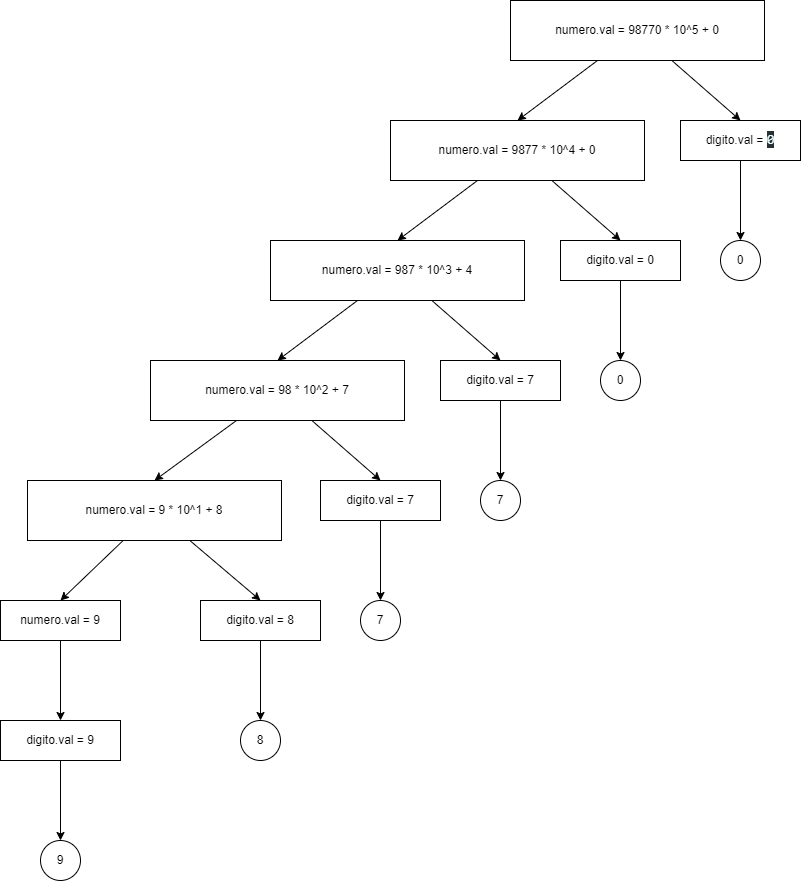

The diagram above was exported from draw.io. Its source (the exported page's mxGraphModel, read from the mxfile embedded in the PNG):
<mxGraphModel dx="2400" dy="1218" grid="1" gridSize="10" guides="1" tooltips="1" connect="1" arrows="1" fold="1" page="1" pageScale="1" pageWidth="827" pageHeight="1169" math="0" shadow="0">
  <root>
    <mxCell id="ozwp8r3FKZKoYQDjS67R-0" />
    <mxCell id="ozwp8r3FKZKoYQDjS67R-1" parent="ozwp8r3FKZKoYQDjS67R-0" />
    <mxCell id="ZTuMC26i21HgR95qbaj0-3" style="edgeStyle=none;html=1;entryX=0.5;entryY=0;entryDx=0;entryDy=0;" edge="1" parent="ozwp8r3FKZKoYQDjS67R-1" source="ZTuMC26i21HgR95qbaj0-5" target="ZTuMC26i21HgR95qbaj0-9">
      <mxGeometry relative="1" as="geometry" />
    </mxCell>
    <mxCell id="ZTuMC26i21HgR95qbaj0-4" style="edgeStyle=none;html=1;entryX=0.5;entryY=0;entryDx=0;entryDy=0;" edge="1" parent="ozwp8r3FKZKoYQDjS67R-1" source="ZTuMC26i21HgR95qbaj0-5" target="ZTuMC26i21HgR95qbaj0-12">
      <mxGeometry relative="1" as="geometry" />
    </mxCell>
    <mxCell id="ZTuMC26i21HgR95qbaj0-5" value="numero.val = 98770 * 10^5 + 0" style="rounded=0;whiteSpace=wrap;html=1;" vertex="1" parent="ozwp8r3FKZKoYQDjS67R-1">
      <mxGeometry x="524" y="40" width="254" height="60" as="geometry" />
    </mxCell>
    <mxCell id="ZTuMC26i21HgR95qbaj0-8" style="edgeStyle=none;html=1;" edge="1" parent="ozwp8r3FKZKoYQDjS67R-1" source="ZTuMC26i21HgR95qbaj0-9" target="ZTuMC26i21HgR95qbaj0-39">
      <mxGeometry relative="1" as="geometry" />
    </mxCell>
    <mxCell id="ZTuMC26i21HgR95qbaj0-9" value="digito.val = &lt;font color=&quot;#eeffff&quot; face=&quot;consolas, courier new, monospace&quot;&gt;&lt;span style=&quot;font-size: 14px ; background-color: rgb(38 , 50 , 56)&quot;&gt;0&lt;/span&gt;&lt;/font&gt;" style="rounded=0;whiteSpace=wrap;html=1;" vertex="1" parent="ozwp8r3FKZKoYQDjS67R-1">
      <mxGeometry x="694" y="160" width="120" height="40" as="geometry" />
    </mxCell>
    <mxCell id="ZTuMC26i21HgR95qbaj0-10" style="edgeStyle=none;html=1;entryX=0.5;entryY=0;entryDx=0;entryDy=0;" edge="1" parent="ozwp8r3FKZKoYQDjS67R-1" source="ZTuMC26i21HgR95qbaj0-12" target="ZTuMC26i21HgR95qbaj0-14">
      <mxGeometry relative="1" as="geometry" />
    </mxCell>
    <mxCell id="ZTuMC26i21HgR95qbaj0-11" style="edgeStyle=none;html=1;entryX=0.5;entryY=0;entryDx=0;entryDy=0;" edge="1" parent="ozwp8r3FKZKoYQDjS67R-1" source="ZTuMC26i21HgR95qbaj0-12" target="ZTuMC26i21HgR95qbaj0-17">
      <mxGeometry relative="1" as="geometry" />
    </mxCell>
    <mxCell id="ZTuMC26i21HgR95qbaj0-12" value="numero.val = 9877 * 10^4 + 0" style="rounded=0;whiteSpace=wrap;html=1;" vertex="1" parent="ozwp8r3FKZKoYQDjS67R-1">
      <mxGeometry x="404" y="160" width="254" height="60" as="geometry" />
    </mxCell>
    <mxCell id="ZTuMC26i21HgR95qbaj0-13" style="edgeStyle=none;html=1;entryX=0.5;entryY=0;entryDx=0;entryDy=0;" edge="1" parent="ozwp8r3FKZKoYQDjS67R-1" source="ZTuMC26i21HgR95qbaj0-14" target="ZTuMC26i21HgR95qbaj0-38">
      <mxGeometry relative="1" as="geometry" />
    </mxCell>
    <mxCell id="ZTuMC26i21HgR95qbaj0-14" value="digito.val = 0" style="rounded=0;whiteSpace=wrap;html=1;" vertex="1" parent="ozwp8r3FKZKoYQDjS67R-1">
      <mxGeometry x="574" y="280" width="120" height="40" as="geometry" />
    </mxCell>
    <mxCell id="ZTuMC26i21HgR95qbaj0-15" style="edgeStyle=none;html=1;entryX=0.5;entryY=0;entryDx=0;entryDy=0;" edge="1" parent="ozwp8r3FKZKoYQDjS67R-1" source="ZTuMC26i21HgR95qbaj0-17" target="ZTuMC26i21HgR95qbaj0-19">
      <mxGeometry relative="1" as="geometry" />
    </mxCell>
    <mxCell id="ZTuMC26i21HgR95qbaj0-16" style="edgeStyle=none;html=1;entryX=0.5;entryY=0;entryDx=0;entryDy=0;" edge="1" parent="ozwp8r3FKZKoYQDjS67R-1" source="ZTuMC26i21HgR95qbaj0-17" target="ZTuMC26i21HgR95qbaj0-22">
      <mxGeometry relative="1" as="geometry" />
    </mxCell>
    <mxCell id="ZTuMC26i21HgR95qbaj0-17" value="numero.val = 987 * 10^3 + 4" style="rounded=0;whiteSpace=wrap;html=1;" vertex="1" parent="ozwp8r3FKZKoYQDjS67R-1">
      <mxGeometry x="284" y="280" width="254" height="60" as="geometry" />
    </mxCell>
    <mxCell id="ZTuMC26i21HgR95qbaj0-18" style="edgeStyle=none;html=1;entryX=0.5;entryY=0;entryDx=0;entryDy=0;" edge="1" parent="ozwp8r3FKZKoYQDjS67R-1" source="ZTuMC26i21HgR95qbaj0-19" target="ZTuMC26i21HgR95qbaj0-37">
      <mxGeometry relative="1" as="geometry" />
    </mxCell>
    <mxCell id="ZTuMC26i21HgR95qbaj0-19" value="digito.val = 7" style="rounded=0;whiteSpace=wrap;html=1;" vertex="1" parent="ozwp8r3FKZKoYQDjS67R-1">
      <mxGeometry x="454" y="400" width="120" height="40" as="geometry" />
    </mxCell>
    <mxCell id="ZTuMC26i21HgR95qbaj0-20" style="edgeStyle=none;html=1;entryX=0.5;entryY=0;entryDx=0;entryDy=0;" edge="1" parent="ozwp8r3FKZKoYQDjS67R-1" source="ZTuMC26i21HgR95qbaj0-22" target="ZTuMC26i21HgR95qbaj0-24">
      <mxGeometry relative="1" as="geometry" />
    </mxCell>
    <mxCell id="ZTuMC26i21HgR95qbaj0-21" style="edgeStyle=none;html=1;entryX=0.5;entryY=0;entryDx=0;entryDy=0;" edge="1" parent="ozwp8r3FKZKoYQDjS67R-1" source="ZTuMC26i21HgR95qbaj0-22" target="ZTuMC26i21HgR95qbaj0-27">
      <mxGeometry relative="1" as="geometry" />
    </mxCell>
    <mxCell id="ZTuMC26i21HgR95qbaj0-22" value="numero.val = 98 * 10^2 + 7" style="rounded=0;whiteSpace=wrap;html=1;" vertex="1" parent="ozwp8r3FKZKoYQDjS67R-1">
      <mxGeometry x="164" y="400" width="254" height="60" as="geometry" />
    </mxCell>
    <mxCell id="ZTuMC26i21HgR95qbaj0-23" style="edgeStyle=none;html=1;entryX=0.5;entryY=0;entryDx=0;entryDy=0;" edge="1" parent="ozwp8r3FKZKoYQDjS67R-1" source="ZTuMC26i21HgR95qbaj0-24" target="ZTuMC26i21HgR95qbaj0-36">
      <mxGeometry relative="1" as="geometry" />
    </mxCell>
    <mxCell id="ZTuMC26i21HgR95qbaj0-24" value="digito.val = 7" style="rounded=0;whiteSpace=wrap;html=1;" vertex="1" parent="ozwp8r3FKZKoYQDjS67R-1">
      <mxGeometry x="334" y="520" width="120" height="40" as="geometry" />
    </mxCell>
    <mxCell id="ZTuMC26i21HgR95qbaj0-25" style="edgeStyle=none;html=1;entryX=0.5;entryY=0;entryDx=0;entryDy=0;" edge="1" parent="ozwp8r3FKZKoYQDjS67R-1" source="ZTuMC26i21HgR95qbaj0-27" target="ZTuMC26i21HgR95qbaj0-29">
      <mxGeometry relative="1" as="geometry" />
    </mxCell>
    <mxCell id="ZTuMC26i21HgR95qbaj0-26" style="edgeStyle=none;html=1;entryX=0.5;entryY=0;entryDx=0;entryDy=0;" edge="1" parent="ozwp8r3FKZKoYQDjS67R-1" source="ZTuMC26i21HgR95qbaj0-27" target="ZTuMC26i21HgR95qbaj0-31">
      <mxGeometry relative="1" as="geometry" />
    </mxCell>
    <mxCell id="ZTuMC26i21HgR95qbaj0-27" value="numero.val = 9 * 10^1 + 8" style="rounded=0;whiteSpace=wrap;html=1;" vertex="1" parent="ozwp8r3FKZKoYQDjS67R-1">
      <mxGeometry x="41" y="520" width="254" height="60" as="geometry" />
    </mxCell>
    <mxCell id="ZTuMC26i21HgR95qbaj0-28" style="edgeStyle=none;html=1;entryX=0.5;entryY=0;entryDx=0;entryDy=0;" edge="1" parent="ozwp8r3FKZKoYQDjS67R-1" source="ZTuMC26i21HgR95qbaj0-29" target="ZTuMC26i21HgR95qbaj0-35">
      <mxGeometry relative="1" as="geometry" />
    </mxCell>
    <mxCell id="ZTuMC26i21HgR95qbaj0-29" value="digito.val = 8" style="rounded=0;whiteSpace=wrap;html=1;" vertex="1" parent="ozwp8r3FKZKoYQDjS67R-1">
      <mxGeometry x="214" y="640" width="120" height="40" as="geometry" />
    </mxCell>
    <mxCell id="ZTuMC26i21HgR95qbaj0-30" style="edgeStyle=none;html=1;" edge="1" parent="ozwp8r3FKZKoYQDjS67R-1" source="ZTuMC26i21HgR95qbaj0-31" target="ZTuMC26i21HgR95qbaj0-33">
      <mxGeometry relative="1" as="geometry" />
    </mxCell>
    <mxCell id="ZTuMC26i21HgR95qbaj0-31" value="numero.val = 9" style="rounded=0;whiteSpace=wrap;html=1;" vertex="1" parent="ozwp8r3FKZKoYQDjS67R-1">
      <mxGeometry x="14" y="640" width="120" height="40" as="geometry" />
    </mxCell>
    <mxCell id="ZTuMC26i21HgR95qbaj0-32" style="edgeStyle=none;html=1;entryX=0.5;entryY=0;entryDx=0;entryDy=0;" edge="1" parent="ozwp8r3FKZKoYQDjS67R-1" source="ZTuMC26i21HgR95qbaj0-33" target="ZTuMC26i21HgR95qbaj0-34">
      <mxGeometry relative="1" as="geometry" />
    </mxCell>
    <mxCell id="ZTuMC26i21HgR95qbaj0-33" value="digito.val = 9" style="rounded=0;whiteSpace=wrap;html=1;" vertex="1" parent="ozwp8r3FKZKoYQDjS67R-1">
      <mxGeometry x="14" y="760" width="120" height="40" as="geometry" />
    </mxCell>
    <mxCell id="ZTuMC26i21HgR95qbaj0-34" value="9" style="ellipse;whiteSpace=wrap;html=1;aspect=fixed;" vertex="1" parent="ozwp8r3FKZKoYQDjS67R-1">
      <mxGeometry x="54" y="880" width="40" height="40" as="geometry" />
    </mxCell>
    <mxCell id="ZTuMC26i21HgR95qbaj0-35" value="8" style="ellipse;whiteSpace=wrap;html=1;aspect=fixed;" vertex="1" parent="ozwp8r3FKZKoYQDjS67R-1">
      <mxGeometry x="254" y="760" width="40" height="40" as="geometry" />
    </mxCell>
    <mxCell id="ZTuMC26i21HgR95qbaj0-36" value="7" style="ellipse;whiteSpace=wrap;html=1;aspect=fixed;" vertex="1" parent="ozwp8r3FKZKoYQDjS67R-1">
      <mxGeometry x="374" y="640" width="40" height="40" as="geometry" />
    </mxCell>
    <mxCell id="ZTuMC26i21HgR95qbaj0-37" value="7" style="ellipse;whiteSpace=wrap;html=1;aspect=fixed;" vertex="1" parent="ozwp8r3FKZKoYQDjS67R-1">
      <mxGeometry x="494" y="520" width="40" height="40" as="geometry" />
    </mxCell>
    <mxCell id="ZTuMC26i21HgR95qbaj0-38" value="0" style="ellipse;whiteSpace=wrap;html=1;aspect=fixed;" vertex="1" parent="ozwp8r3FKZKoYQDjS67R-1">
      <mxGeometry x="614" y="400" width="40" height="40" as="geometry" />
    </mxCell>
    <mxCell id="ZTuMC26i21HgR95qbaj0-39" value="0" style="ellipse;whiteSpace=wrap;html=1;aspect=fixed;" vertex="1" parent="ozwp8r3FKZKoYQDjS67R-1">
      <mxGeometry x="734" y="280" width="40" height="40" as="geometry" />
    </mxCell>
  </root>
</mxGraphModel>